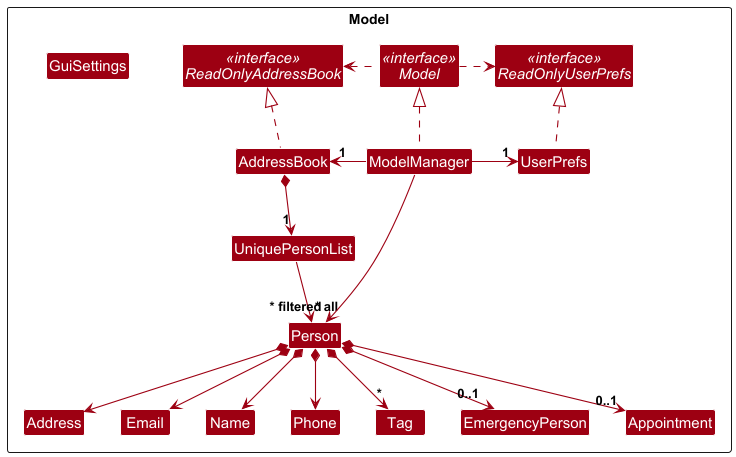

The diagram above was rendered by PlantUML. Its source (embedded in the PNG):
@startuml
!include style.puml
skinparam arrowThickness 1.1
skinparam arrowColor MODEL_COLOR
skinparam classBackgroundColor MODEL_COLOR

Package Model as ModelPackage <<Rectangle>>{
    Interface "<<interface>>\nReadOnlyAddressBook" as ReadOnlyAddressBook
    Interface "<<interface>>\nReadOnlyUserPrefs" as ReadOnlyUserPrefs
    Interface "<<interface>>\nModel" as Model {
        + setUserPrefs(userPrefs: ReadOnlyUserPrefs)
        + getUserPrefs(): ReadOnlyUserPrefs
        + getGuiSettings(): GuiSettings
        + setGuiSettings(guiSettings: GuiSettings)
        + getAddressBookFilePath(): Path
        + setAddressBookFilePath(path: Path)
        + setAddressBook(addressBook: ReadOnlyAddressBook)
        + getAddressBook(): ReadOnlyAddressBook
        + hasPerson(person: Person): boolean
        + deletePerson(target: Person)
        + addPerson(person: Person)
        + addEmergencyContactToPerson(person: Person, emergencyPerson: EmergencyPerson)
        + setPerson(target: Person, editedPerson: Person)
        + findPersonByName(name: Name): Optional<Person>
        + addTagsToPerson(person: Person, tagsToAdd: Set<Tag>): Person
        + deleteTagFromPerson(person: Person, tagToDelete: Set<Tag>): Person
        + editTagForPerson(person: Person, oldTag: Tag, newTag: Tag): Person
        + getFilteredPersonList(): ObservableList<Person>
        + updateFilteredPersonList(predicate: Predicate<Person>)
        + hasSchedule(appointment: Appointment): boolean
        + sortPersonListByName()
        + sortPersonListByAppointment()
    }
    Class AddressBook
    Class ModelManager
    Class UserPrefs

    Class UniquePersonList
    Class Person {
        - name: Name
        - phone: Phone
        - email: Email
        - address: Address
        - tags: Set<Tag>
        - emergencyPerson: EmergencyPerson
        - appointment: Appointment
    }
    Class Address
    Class Email
    Class Name
    Class Phone
    Class Tag
    Class EmergencyPerson
    Class Appointment
    Class GuiSettings
}

AddressBook .up.|> ReadOnlyAddressBook

ModelManager .up.|> Model
Model .right.> ReadOnlyUserPrefs
Model .left.> ReadOnlyAddressBook
ModelManager -left-> "1" AddressBook
ModelManager -right-> "1" UserPrefs
UserPrefs .up.|> ReadOnlyUserPrefs

AddressBook *--> "1" UniquePersonList
UniquePersonList --> "~* all" Person
Person *--> Name
Person *--> Phone
Person *--> Email
Person *--> Address
Person *--> "*" Tag
Person *--> "0..1" EmergencyPerson
Person *--> "0..1" Appointment

ModelManager --> "~* filtered" Person
@enduml